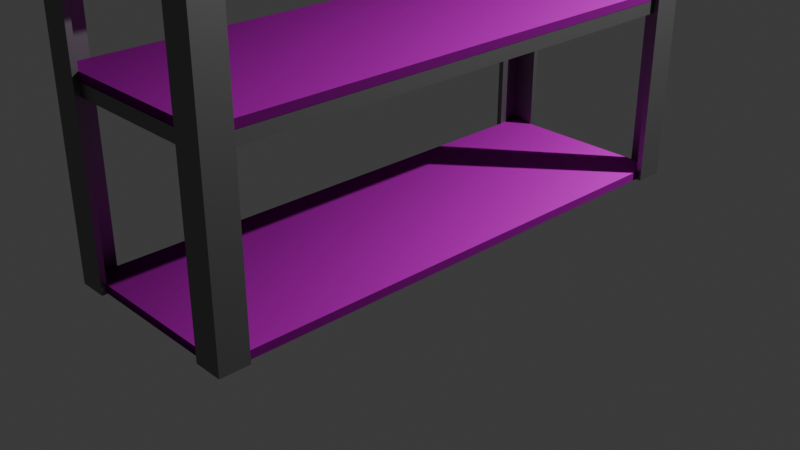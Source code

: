 # Source: FarmForFuture.blend  (saved by Blender 5.1.29; exported with 4.5.12 LTS)
import bpy
from mathutils import Matrix  # noqa: F401  (used for matrix-valued properties, if any)

bpy.ops.wm.read_factory_settings(use_empty=True)
scene = bpy.context.scene
scene.name = 'Scene'

# ---- collections
col_collection = bpy.data.collections.new('Collection'); scene.collection.children.link(col_collection)

# ---- images (referenced by path relative to the original .blend; pixels are not part of the script)
import os
ASSET_DIR = os.environ.get("B2B_ASSET_DIR", "")  # directory of the original .blend (textures are referenced by path, not embedded)
HERE = os.path.dirname(os.path.abspath(__file__))  # packed textures are extracted next to this script under _unpacked/

def load_image(name, relpath, width, height, colorspace="sRGB"):
    """Load a texture the original file referenced (path relative to the .blend, or extracted next to this script)."""
    p = next((c for c in (os.path.join(HERE, relpath), os.path.join(ASSET_DIR, relpath)) if relpath and os.path.exists(c)), "")
    if p:
        img = bpy.data.images.load(p, check_existing=True)
        img.name = name
    else:  # same state as the original file: an image datablock whose file is absent (Cycles renders it pink)
        img = bpy.data.images.new(name, width, height)
        img.source = "FILE"
        img.filepath = "//" + (relpath or name)
    img.colorspace_settings.name = colorspace
    return img
img_pngtree_wood_texture_with_natural_pattern_dark_wooden_backgroun = load_image('pngtree-wood-texture-with-natural-pattern-dark-wooden-backgroun', 'pngtree-wood-texture-with-natural-pattern-dark-wooden-background-picture-image_16047133.jpg.png', 1024, 1024, 'sRGB')

# ---- materials (node trees are filled in below, after node groups)
mat_material = bpy.data.materials.new('Material')
mat_material.alpha_threshold = 0.0
mat_material.use_backface_culling_lightprobe_volume = False
mat_material.preview_render_type = 'FLAT'
mat_material.roughness = 0.5
mat_material.line_color = (0.0, 0.0, 0.0, 1.0)
mat_material_002 = bpy.data.materials.new('Material.002')
mat_material_003 = bpy.data.materials.new('Material.003')
mat_material_005 = bpy.data.materials.new('Material.005')
mat_material_004 = bpy.data.materials.new('Material.004')
mat_material_001 = bpy.data.materials.new('Material.001')
mat_material_001.alpha_threshold = 0.0
mat_material_001.use_backface_culling_lightprobe_volume = False
mat_material_001.roughness = 0.5
mat_material_001.line_color = (0.0, 0.0, 0.0, 1.0)

# ---- material node trees
mat_material.use_nodes = True; mat_material.node_tree.nodes.clear()
_N = mat_material.node_tree.nodes; _L = mat_material.node_tree.links
n0 = _N.new('ShaderNodeOutputMaterial'); n0.name = 'Material Output'; n0.location = (200, 100)
n1 = _N.new('ShaderNodeBsdfPrincipled'); n1.name = 'Principled BSDF'; n1.location = (-134, 100)
n1.inputs[2].default_value = 0.0
n1.inputs[3].default_value = 1.0
n2 = _N.new('ShaderNodeTexImage'); n2.name = 'Image Texture'; n2.location = (-499, 31)
n2.image = img_pngtree_wood_texture_with_natural_pattern_dark_wooden_backgroun
n2.projection = 'BOX'
n2.extension = 'CLIP'
_L.new(n1.outputs[0], n0.inputs[0])
_L.new(n2.outputs[0], n1.inputs[0])
n0.is_active_output = True
mat_material_002.use_nodes = True; mat_material_002.node_tree.nodes.clear()
_N = mat_material_002.node_tree.nodes; _L = mat_material_002.node_tree.links
n0 = _N.new('ShaderNodeBsdfPrincipled'); n0.name = 'Principled BSDF'; n0.location = (-200, 100)
n0.inputs[0].default_value = (0.0, 0.0, 0.0, 1.0)
n0.inputs[3].default_value = 3.0
n1 = _N.new('ShaderNodeOutputMaterial'); n1.name = 'Material Output'; n1.location = (200, 100)
_L.new(n0.outputs[0], n1.inputs[0])
n1.is_active_output = True
mat_material_003.use_nodes = True; mat_material_003.node_tree.nodes.clear()
_N = mat_material_003.node_tree.nodes; _L = mat_material_003.node_tree.links
n0 = _N.new('ShaderNodeBsdfPrincipled'); n0.name = 'Principled BSDF'; n0.location = (-200, 100)
n0.inputs[0].default_value = (0.0, 0.0, 0.0, 1.0)
n0.inputs[3].default_value = 3.0
n1 = _N.new('ShaderNodeOutputMaterial'); n1.name = 'Material Output'; n1.location = (200, 100)
_L.new(n0.outputs[0], n1.inputs[0])
n1.is_active_output = True
mat_material_005.use_nodes = True; mat_material_005.node_tree.nodes.clear()
_N = mat_material_005.node_tree.nodes; _L = mat_material_005.node_tree.links
n0 = _N.new('ShaderNodeBsdfPrincipled'); n0.name = 'Principled BSDF'; n0.location = (-200, 100)
n0.inputs[0].default_value = (0.0, 0.0, 0.0, 1.0)
n0.inputs[3].default_value = 3.0
n1 = _N.new('ShaderNodeOutputMaterial'); n1.name = 'Material Output'; n1.location = (200, 100)
_L.new(n0.outputs[0], n1.inputs[0])
n1.is_active_output = True
mat_material_004.use_nodes = True; mat_material_004.node_tree.nodes.clear()
_N = mat_material_004.node_tree.nodes; _L = mat_material_004.node_tree.links
n0 = _N.new('ShaderNodeBsdfPrincipled'); n0.name = 'Principled BSDF'; n0.location = (-200, 100)
n0.inputs[0].default_value = (0.0, 0.0, 0.0, 1.0)
n0.inputs[3].default_value = 3.0
n1 = _N.new('ShaderNodeOutputMaterial'); n1.name = 'Material Output'; n1.location = (200, 100)
_L.new(n0.outputs[0], n1.inputs[0])
n1.is_active_output = True
mat_material_001.use_nodes = True; mat_material_001.node_tree.nodes.clear()
_N = mat_material_001.node_tree.nodes; _L = mat_material_001.node_tree.links
n0 = _N.new('ShaderNodeOutputMaterial'); n0.name = 'Material Output'; n0.location = (200, 100)
n1 = _N.new('ShaderNodeBsdfPrincipled'); n1.name = 'Principled BSDF'; n1.location = (-200, 100)
n1.inputs[0].default_value = (0.0, 0.0, 0.0, 1.0)
n1.inputs[3].default_value = 3.0
_L.new(n1.outputs[0], n0.inputs[0])
n0.is_active_output = True

# ---- world
world_world = bpy.data.worlds.new('World'); scene.world = world_world
world_world.use_nodes = True; world_world.node_tree.nodes.clear()
_N = world_world.node_tree.nodes; _L = world_world.node_tree.links
n0 = _N.new('ShaderNodeOutputWorld'); n0.name = 'World Output'; n0.location = (200, 100)
n1 = _N.new('ShaderNodeBackground'); n1.name = 'Background'; n1.location = (-200, 100)
n1.inputs[0].default_value = (0.05088, 0.05088, 0.05088, 1.0)
_L.new(n1.outputs[0], n0.inputs[0])
n0.is_active_output = True
world_world.color = (0.05088, 0.05088, 0.05088)
world_world.sun_shadow_jitter_overblur = 0.0

# ---- cameras
cam_camera = bpy.data.cameras.new('Camera')
cam_camera.clip_end = 100.0
cam_camera.ortho_scale = 7.314

# ---- lights
light_light = bpy.data.lights.new('Light', 'POINT')
light_light.energy = 1.003e+04
light_light.shadow_soft_size = 0.1

# ---- meshes
me_cube = bpy.data.meshes.new('Cube')
me_cube.from_pydata([(1.0, 1.0, 1.0), (1.0, 1.0, -1.0), (1.0, -1.0, 1.0), (1.0, -1.0, -1.0), (-1.0, 1.0, 1.0), (-1.0, 1.0, -1.0), (-1.0, -1.0, 1.0), (-1.0, -1.0, -1.0)], [], [(0, 4, 6, 2), (3, 2, 6, 7), (7, 6, 4, 5), (5, 1, 3, 7), (1, 0, 2, 3), (5, 4, 0, 1)])
_uv = me_cube.uv_layers.new(name='UVMap')
_uv.uv.foreach_set('vector', [0.625, 0.5, 0.875, 0.5, 0.875, 0.75, 0.625, 0.75, 0.375, 0.75, 0.625, 0.75, 0.625, 1.0, 0.375, 1.0, 0.375, 0.0, 0.625, 0.0, 0.625, 0.25, 0.375, 0.25, 0.125, 0.5, 0.375, 0.5, 0.375, 0.75, 0.125, 0.75, 0.375, 0.5, 0.625, 0.5, 0.625, 0.75, 0.375, 0.75, 0.375, 0.25, 0.625, 0.25, 0.625, 0.5, 0.375, 0.5])
me_cube.materials.append(mat_material)
me_cube.use_mirror_vertex_groups = False
me_cube.update()
me_cube_001 = bpy.data.meshes.new('Cube.001')
me_cube_001.from_pydata([(1.0, 1.0, 1.0), (1.0, 1.0, -1.0), (1.0, -1.0, 1.0), (1.0, -1.0, -1.0), (-1.0, 1.0, 1.0), (-1.0, 1.0, -1.0), (-1.0, -1.0, 1.0), (-1.0, -1.0, -1.0)], [], [(0, 4, 6, 2), (3, 2, 6, 7), (7, 6, 4, 5), (5, 1, 3, 7), (1, 0, 2, 3), (5, 4, 0, 1)])
_uv = me_cube_001.uv_layers.new(name='UVMap')
_uv.uv.foreach_set('vector', [0.625, 0.5, 0.875, 0.5, 0.875, 0.75, 0.625, 0.75, 0.375, 0.75, 0.625, 0.75, 0.625, 1.0, 0.375, 1.0, 0.375, 0.0, 0.625, 0.0, 0.625, 0.25, 0.375, 0.25, 0.125, 0.5, 0.375, 0.5, 0.375, 0.75, 0.125, 0.75, 0.375, 0.5, 0.625, 0.5, 0.625, 0.75, 0.375, 0.75, 0.375, 0.25, 0.625, 0.25, 0.625, 0.5, 0.375, 0.5])
me_cube_001.materials.append(mat_material)
me_cube_001.use_mirror_vertex_groups = False
me_cube_001.update()
me_cube_002 = bpy.data.meshes.new('Cube.002')
me_cube_002.from_pydata([(1.0, 1.0, 1.0), (1.0, 1.0, -1.0), (1.0, -1.0, 1.0), (1.0, -1.0, -1.0), (-1.0, 1.0, 1.0), (-1.0, 1.0, -1.0), (-1.0, -1.0, 1.0), (-1.0, -1.0, -1.0)], [], [(0, 4, 6, 2), (3, 2, 6, 7), (7, 6, 4, 5), (5, 1, 3, 7), (1, 0, 2, 3), (5, 4, 0, 1)])
_uv = me_cube_002.uv_layers.new(name='UVMap')
_uv.uv.foreach_set('vector', [0.625, 0.5, 0.875, 0.5, 0.875, 0.75, 0.625, 0.75, 0.375, 0.75, 0.625, 0.75, 0.625, 1.0, 0.375, 1.0, 0.375, 0.0, 0.625, 0.0, 0.625, 0.25, 0.375, 0.25, 0.125, 0.5, 0.375, 0.5, 0.375, 0.75, 0.125, 0.75, 0.375, 0.5, 0.625, 0.5, 0.625, 0.75, 0.375, 0.75, 0.375, 0.25, 0.625, 0.25, 0.625, 0.5, 0.375, 0.5])
me_cube_002.materials.append(mat_material)
me_cube_002.use_mirror_vertex_groups = False
me_cube_002.update()
me_cube_003 = bpy.data.meshes.new('Cube.003')
me_cube_003.from_pydata([(1.0, 1.0, 1.0), (1.0, 1.0, -1.0), (1.0, -1.0, 1.0), (1.0, -1.0, -1.0), (-1.0, 1.0, 1.0), (-1.0, 1.0, -1.0), (-1.0, -1.0, 1.0), (-1.0, -1.0, -1.0)], [], [(0, 4, 6, 2), (3, 2, 6, 7), (7, 6, 4, 5), (5, 1, 3, 7), (1, 0, 2, 3), (5, 4, 0, 1)])
_uv = me_cube_003.uv_layers.new(name='UVMap')
_uv.uv.foreach_set('vector', [0.625, 0.5, 0.875, 0.5, 0.875, 0.75, 0.625, 0.75, 0.375, 0.75, 0.625, 0.75, 0.625, 1.0, 0.375, 1.0, 0.375, 0.0, 0.625, 0.0, 0.625, 0.25, 0.375, 0.25, 0.125, 0.5, 0.375, 0.5, 0.375, 0.75, 0.125, 0.75, 0.375, 0.5, 0.625, 0.5, 0.625, 0.75, 0.375, 0.75, 0.375, 0.25, 0.625, 0.25, 0.625, 0.5, 0.375, 0.5])
me_cube_003.materials.append(mat_material)
me_cube_003.use_mirror_vertex_groups = False
me_cube_003.update()
me_cube_005 = bpy.data.meshes.new('Cube.005')
me_cube_005.from_pydata([(-1.0, 1.0, -1.0), (-1.0, 1.0, 1.0), (1.0, -1.0, -1.0), (1.0, -1.0, 1.0), (1.0, 1.0, -1.0), (1.0, 1.0, 1.0), (-1.0, 0.6174, 1.0), (-1.0, 0.6174, -1.0), (0.6174, 0.6174, 1.0), (0.6174, 0.6174, -1.0), (0.6174, -1.0, 1.0), (0.6174, -1.0, -1.0)], [], [(0, 1, 5, 4), (4, 5, 3, 2), (2, 3, 10, 11), (0, 4, 2, 11, 9, 7), (5, 1, 6, 8, 10, 3), (8, 9, 11, 10), (9, 8, 6, 7), (7, 6, 1, 0)])
_uv = me_cube_005.uv_layers.new(name='UVMap')
_uv.uv.foreach_set('vector', [0.375, 0.25, 0.625, 0.25, 0.625, 0.5, 0.375, 0.5, 0.375, 0.5, 0.625, 0.5, 0.625, 0.75, 0.375, 0.75, 0.375, 0.75, 0.625, 0.75, 0.625, 0.7978, 0.375, 0.7978, 0.125, 0.5, 0.375, 0.5, 0.375, 0.75, 0.3272, 0.75, 0.3272, 0.5478, 0.125, 0.5478, 0.625, 0.5, 0.875, 0.5, 0.875, 0.5478, 0.6728, 0.5478, 0.6728, 0.75, 0.625, 0.75, 0.5344, 0.5, 0.4574, 0.5, 0.4574, 0.7022, 0.5344, 0.7022, 0.4574, 0.5, 0.5344, 0.5, 0.5344, 0.2978, 0.4574, 0.2978, 0.375, 0.2022, 0.625, 0.2022, 0.625, 0.25, 0.375, 0.25])
me_cube_005.materials.append(mat_material_002)
me_cube_005.update()
me_cube_006 = bpy.data.meshes.new('Cube.006')
me_cube_006.from_pydata([(-1.0, 1.0, -1.0), (-1.0, 1.0, 1.0), (1.0, -1.0, -1.0), (1.0, -1.0, 1.0), (1.0, 1.0, -1.0), (1.0, 1.0, 1.0), (-1.0, 0.6174, 1.0), (-1.0, 0.6174, -1.0), (0.6174, 0.6174, 1.0), (0.6174, 0.6174, -1.0), (0.6174, -1.0, 1.0), (0.6174, -1.0, -1.0)], [], [(0, 1, 5, 4), (4, 5, 3, 2), (2, 3, 10, 11), (0, 4, 2, 11, 9, 7), (5, 1, 6, 8, 10, 3), (8, 9, 11, 10), (9, 8, 6, 7), (7, 6, 1, 0)])
_uv = me_cube_006.uv_layers.new(name='UVMap')
_uv.uv.foreach_set('vector', [0.375, 0.25, 0.625, 0.25, 0.625, 0.5, 0.375, 0.5, 0.375, 0.5, 0.625, 0.5, 0.625, 0.75, 0.375, 0.75, 0.375, 0.75, 0.625, 0.75, 0.625, 0.7978, 0.375, 0.7978, 0.125, 0.5, 0.375, 0.5, 0.375, 0.75, 0.3272, 0.75, 0.3272, 0.5478, 0.125, 0.5478, 0.625, 0.5, 0.875, 0.5, 0.875, 0.5478, 0.6728, 0.5478, 0.6728, 0.75, 0.625, 0.75, 0.5344, 0.5, 0.4574, 0.5, 0.4574, 0.7022, 0.5344, 0.7022, 0.4574, 0.5, 0.5344, 0.5, 0.5344, 0.2978, 0.4574, 0.2978, 0.375, 0.2022, 0.625, 0.2022, 0.625, 0.25, 0.375, 0.25])
me_cube_006.materials.append(mat_material_003)
me_cube_006.update()
me_cube_007 = bpy.data.meshes.new('Cube.007')
me_cube_007.from_pydata([(-1.0, 1.0, -1.0), (-1.0, 1.0, 1.0), (1.0, -1.0, -1.0), (1.0, -1.0, 1.0), (1.0, 1.0, -1.0), (1.0, 1.0, 1.0), (-1.0, 0.6174, 1.0), (-1.0, 0.6174, -1.0), (0.6174, 0.6174, 1.0), (0.6174, 0.6174, -1.0), (0.6174, -1.0, 1.0), (0.6174, -1.0, -1.0)], [], [(0, 1, 5, 4), (4, 5, 3, 2), (2, 3, 10, 11), (0, 4, 2, 11, 9, 7), (5, 1, 6, 8, 10, 3), (8, 9, 11, 10), (9, 8, 6, 7), (7, 6, 1, 0)])
_uv = me_cube_007.uv_layers.new(name='UVMap')
_uv.uv.foreach_set('vector', [0.375, 0.25, 0.625, 0.25, 0.625, 0.5, 0.375, 0.5, 0.375, 0.5, 0.625, 0.5, 0.625, 0.75, 0.375, 0.75, 0.375, 0.75, 0.625, 0.75, 0.625, 0.7978, 0.375, 0.7978, 0.125, 0.5, 0.375, 0.5, 0.375, 0.75, 0.3272, 0.75, 0.3272, 0.5478, 0.125, 0.5478, 0.625, 0.5, 0.875, 0.5, 0.875, 0.5478, 0.6728, 0.5478, 0.6728, 0.75, 0.625, 0.75, 0.5344, 0.5, 0.4574, 0.5, 0.4574, 0.7022, 0.5344, 0.7022, 0.4574, 0.5, 0.5344, 0.5, 0.5344, 0.2978, 0.4574, 0.2978, 0.375, 0.2022, 0.625, 0.2022, 0.625, 0.25, 0.375, 0.25])
me_cube_007.materials.append(mat_material_005)
me_cube_007.update()
me_cube_008 = bpy.data.meshes.new('Cube.008')
me_cube_008.from_pydata([(-1.0, 1.0, -1.0), (-1.0, 1.0, 1.0), (1.0, -1.0, -1.0), (1.0, -1.0, 1.0), (1.0, 1.0, -1.0), (1.0, 1.0, 1.0), (-1.0, 0.6174, 1.0), (-1.0, 0.6174, -1.0), (0.6174, 0.6174, 1.0), (0.6174, 0.6174, -1.0), (0.6174, -1.0, 1.0), (0.6174, -1.0, -1.0)], [], [(0, 1, 5, 4), (4, 5, 3, 2), (2, 3, 10, 11), (0, 4, 2, 11, 9, 7), (5, 1, 6, 8, 10, 3), (8, 9, 11, 10), (9, 8, 6, 7), (7, 6, 1, 0)])
_uv = me_cube_008.uv_layers.new(name='UVMap')
_uv.uv.foreach_set('vector', [0.375, 0.25, 0.625, 0.25, 0.625, 0.5, 0.375, 0.5, 0.375, 0.5, 0.625, 0.5, 0.625, 0.75, 0.375, 0.75, 0.375, 0.75, 0.625, 0.75, 0.625, 0.7978, 0.375, 0.7978, 0.125, 0.5, 0.375, 0.5, 0.375, 0.75, 0.3272, 0.75, 0.3272, 0.5478, 0.125, 0.5478, 0.625, 0.5, 0.875, 0.5, 0.875, 0.5478, 0.6728, 0.5478, 0.6728, 0.75, 0.625, 0.75, 0.5344, 0.5, 0.4574, 0.5, 0.4574, 0.7022, 0.5344, 0.7022, 0.4574, 0.5, 0.5344, 0.5, 0.5344, 0.2978, 0.4574, 0.2978, 0.375, 0.2022, 0.625, 0.2022, 0.625, 0.25, 0.375, 0.25])
me_cube_008.materials.append(mat_material_004)
me_cube_008.update()
me_cube_010 = bpy.data.meshes.new('Cube.010')
me_cube_010.from_pydata([(1.0, 1.0, 1.0), (1.0, 1.0, -1.0), (1.0, -1.0, 1.0), (1.0, -1.0, -1.0), (-1.0, 1.0, 1.0), (-1.0, 1.0, -1.0), (-1.0, -1.0, 1.0), (-1.0, -1.0, -1.0), (0.9428, -0.9822, 1.0), (0.9428, -0.9822, -1.0), (-0.9428, -0.9822, 1.0), (-0.9428, -0.9822, -1.0), (-0.9428, 0.9822, 1.0), (-0.9428, 0.9822, -1.0), (0.9428, 0.9822, 1.0), (0.9428, 0.9822, -1.0), (0.9428, -0.9428, 1.0), (0.9428, 0.9428, -1.0)], [], [(0, 4, 6, 10, 12, 14, 16, 2), (3, 2, 6, 7), (7, 6, 4, 5), (5, 1, 17, 15, 13), (1, 0, 2, 3), (5, 4, 0, 1), (13, 12, 10, 11), (11, 10, 8, 9), (13, 11, 9, 17, 1, 3, 7, 5), (2, 16, 8, 10, 6), (9, 8, 16, 14, 15, 17), (15, 14, 12, 13)])
_uv = me_cube_010.uv_layers.new(name='UVMap')
_uv.uv.foreach_set('vector', [0.625, 0.5, 0.875, 0.5, 0.875, 0.75, 0.8679, 0.7478, 0.8679, 0.5022, 0.6321, 0.5022, 0.6321, 0.7429, 0.625, 0.75, 0.375, 0.75, 0.625, 0.75, 0.625, 1.0, 0.375, 1.0, 0.375, 0.0, 0.625, 0.0, 0.625, 0.25, 0.375, 0.25, 0.125, 0.5, 0.375, 0.5, 0.3679, 0.5071, 0.3679, 0.5022, 0.1321, 0.5022, 0.375, 0.5, 0.625, 0.5, 0.625, 0.75, 0.375, 0.75, 0.375, 0.25, 0.625, 0.25, 0.625, 0.5, 0.375, 0.5, 0.4303, 0.25, 0.4894, 0.25, 0.4894, 0.0, 0.4303, 0.0, 0.4303, 1.0, 0.4894, 1.0, 0.4894, 0.75, 0.4303, 0.75, 0.1321, 0.5022, 0.1321, 0.7478, 0.3679, 0.7478, 0.3679, 0.5071, 0.375, 0.5, 0.375, 0.75, 0.125, 0.75, 0.125, 0.5, 0.625, 0.75, 0.6321, 0.7429, 0.6321, 0.7478, 0.8679, 0.7478, 0.875, 0.75, 0.4303, 0.75, 0.4894, 0.75, 0.4894, 0.745, 0.4894, 0.5, 0.4303, 0.5, 0.4303, 0.505, 0.4303, 0.5, 0.4894, 0.5, 0.4894, 0.25, 0.4303, 0.25])
me_cube_010.materials.append(mat_material_001)
me_cube_010.use_mirror_vertex_groups = False
me_cube_010.update()
me_cube_011 = bpy.data.meshes.new('Cube.011')
me_cube_011.from_pydata([(1.0, 1.0, 1.0), (1.0, 1.0, -1.0), (1.0, -1.0, 1.0), (1.0, -1.0, -1.0), (-1.0, 1.0, 1.0), (-1.0, 1.0, -1.0), (-1.0, -1.0, 1.0), (-1.0, -1.0, -1.0), (0.9428, -0.9822, 1.0), (0.9428, -0.9822, -1.0), (-0.9428, -0.9822, 1.0), (-0.9428, -0.9822, -1.0), (-0.9428, 0.9822, 1.0), (-0.9428, 0.9822, -1.0), (0.9428, 0.9822, 1.0), (0.9428, 0.9822, -1.0), (0.9428, -0.9428, 1.0), (0.9428, 0.9428, -1.0)], [], [(0, 4, 6, 10, 12, 14, 16, 2), (3, 2, 6, 7), (7, 6, 4, 5), (5, 1, 17, 15, 13), (1, 0, 2, 3), (5, 4, 0, 1), (13, 12, 10, 11), (11, 10, 8, 9), (13, 11, 9, 17, 1, 3, 7, 5), (2, 16, 8, 10, 6), (9, 8, 16, 14, 15, 17), (15, 14, 12, 13)])
_uv = me_cube_011.uv_layers.new(name='UVMap')
_uv.uv.foreach_set('vector', [0.625, 0.5, 0.875, 0.5, 0.875, 0.75, 0.8679, 0.7478, 0.8679, 0.5022, 0.6321, 0.5022, 0.6321, 0.7429, 0.625, 0.75, 0.375, 0.75, 0.625, 0.75, 0.625, 1.0, 0.375, 1.0, 0.375, 0.0, 0.625, 0.0, 0.625, 0.25, 0.375, 0.25, 0.125, 0.5, 0.375, 0.5, 0.3679, 0.5071, 0.3679, 0.5022, 0.1321, 0.5022, 0.375, 0.5, 0.625, 0.5, 0.625, 0.75, 0.375, 0.75, 0.375, 0.25, 0.625, 0.25, 0.625, 0.5, 0.375, 0.5, 0.4303, 0.25, 0.4894, 0.25, 0.4894, 0.0, 0.4303, 0.0, 0.4303, 1.0, 0.4894, 1.0, 0.4894, 0.75, 0.4303, 0.75, 0.1321, 0.5022, 0.1321, 0.7478, 0.3679, 0.7478, 0.3679, 0.5071, 0.375, 0.5, 0.375, 0.75, 0.125, 0.75, 0.125, 0.5, 0.625, 0.75, 0.6321, 0.7429, 0.6321, 0.7478, 0.8679, 0.7478, 0.875, 0.75, 0.4303, 0.75, 0.4894, 0.75, 0.4894, 0.745, 0.4894, 0.5, 0.4303, 0.5, 0.4303, 0.505, 0.4303, 0.5, 0.4894, 0.5, 0.4894, 0.25, 0.4303, 0.25])
me_cube_011.materials.append(mat_material_001)
me_cube_011.use_mirror_vertex_groups = False
me_cube_011.update()
me_cube_012 = bpy.data.meshes.new('Cube.012')
me_cube_012.from_pydata([(1.0, 1.0, 1.0), (1.0, 1.0, -1.0), (1.0, -1.0, 1.0), (1.0, -1.0, -1.0), (-1.0, 1.0, 1.0), (-1.0, 1.0, -1.0), (-1.0, -1.0, 1.0), (-1.0, -1.0, -1.0), (0.9428, -0.9822, 1.0), (0.9428, -0.9822, -1.0), (-0.9428, -0.9822, 1.0), (-0.9428, -0.9822, -1.0), (-0.9428, 0.9822, 1.0), (-0.9428, 0.9822, -1.0), (0.9428, 0.9822, 1.0), (0.9428, 0.9822, -1.0), (0.9428, -0.9428, 1.0), (0.9428, 0.9428, -1.0)], [], [(0, 4, 6, 10, 12, 14, 16, 2), (3, 2, 6, 7), (7, 6, 4, 5), (5, 1, 17, 15, 13), (1, 0, 2, 3), (5, 4, 0, 1), (13, 12, 10, 11), (11, 10, 8, 9), (13, 11, 9, 17, 1, 3, 7, 5), (2, 16, 8, 10, 6), (9, 8, 16, 14, 15, 17), (15, 14, 12, 13)])
_uv = me_cube_012.uv_layers.new(name='UVMap')
_uv.uv.foreach_set('vector', [0.625, 0.5, 0.875, 0.5, 0.875, 0.75, 0.8679, 0.7478, 0.8679, 0.5022, 0.6321, 0.5022, 0.6321, 0.7429, 0.625, 0.75, 0.375, 0.75, 0.625, 0.75, 0.625, 1.0, 0.375, 1.0, 0.375, 0.0, 0.625, 0.0, 0.625, 0.25, 0.375, 0.25, 0.125, 0.5, 0.375, 0.5, 0.3679, 0.5071, 0.3679, 0.5022, 0.1321, 0.5022, 0.375, 0.5, 0.625, 0.5, 0.625, 0.75, 0.375, 0.75, 0.375, 0.25, 0.625, 0.25, 0.625, 0.5, 0.375, 0.5, 0.4303, 0.25, 0.4894, 0.25, 0.4894, 0.0, 0.4303, 0.0, 0.4303, 1.0, 0.4894, 1.0, 0.4894, 0.75, 0.4303, 0.75, 0.1321, 0.5022, 0.1321, 0.7478, 0.3679, 0.7478, 0.3679, 0.5071, 0.375, 0.5, 0.375, 0.75, 0.125, 0.75, 0.125, 0.5, 0.625, 0.75, 0.6321, 0.7429, 0.6321, 0.7478, 0.8679, 0.7478, 0.875, 0.75, 0.4303, 0.75, 0.4894, 0.75, 0.4894, 0.745, 0.4894, 0.5, 0.4303, 0.5, 0.4303, 0.505, 0.4303, 0.5, 0.4894, 0.5, 0.4894, 0.25, 0.4303, 0.25])
me_cube_012.materials.append(mat_material_001)
me_cube_012.use_mirror_vertex_groups = False
me_cube_012.update()
me_cube_013 = bpy.data.meshes.new('Cube.013')
me_cube_013.from_pydata([(1.0, 1.0, 1.0), (1.0, 1.0, -1.0), (1.0, -1.0, 1.0), (1.0, -1.0, -1.0), (-1.0, 1.0, 1.0), (-1.0, 1.0, -1.0), (-1.0, -1.0, 1.0), (-1.0, -1.0, -1.0), (0.9428, -0.9822, 1.0), (0.9428, -0.9822, -1.0), (-0.9428, -0.9822, 1.0), (-0.9428, -0.9822, -1.0), (-0.9428, 0.9822, 1.0), (-0.9428, 0.9822, -1.0), (0.9428, 0.9822, 1.0), (0.9428, 0.9822, -1.0), (0.9428, -0.9428, 1.0), (0.9428, 0.9428, -1.0)], [], [(0, 4, 6, 10, 12, 14, 16, 2), (3, 2, 6, 7), (7, 6, 4, 5), (5, 1, 17, 15, 13), (1, 0, 2, 3), (5, 4, 0, 1), (13, 12, 10, 11), (11, 10, 8, 9), (13, 11, 9, 17, 1, 3, 7, 5), (2, 16, 8, 10, 6), (9, 8, 16, 14, 15, 17), (15, 14, 12, 13)])
_uv = me_cube_013.uv_layers.new(name='UVMap')
_uv.uv.foreach_set('vector', [0.625, 0.5, 0.875, 0.5, 0.875, 0.75, 0.8679, 0.7478, 0.8679, 0.5022, 0.6321, 0.5022, 0.6321, 0.7429, 0.625, 0.75, 0.375, 0.75, 0.625, 0.75, 0.625, 1.0, 0.375, 1.0, 0.375, 0.0, 0.625, 0.0, 0.625, 0.25, 0.375, 0.25, 0.125, 0.5, 0.375, 0.5, 0.3679, 0.5071, 0.3679, 0.5022, 0.1321, 0.5022, 0.375, 0.5, 0.625, 0.5, 0.625, 0.75, 0.375, 0.75, 0.375, 0.25, 0.625, 0.25, 0.625, 0.5, 0.375, 0.5, 0.4303, 0.25, 0.4894, 0.25, 0.4894, 0.0, 0.4303, 0.0, 0.4303, 1.0, 0.4894, 1.0, 0.4894, 0.75, 0.4303, 0.75, 0.1321, 0.5022, 0.1321, 0.7478, 0.3679, 0.7478, 0.3679, 0.5071, 0.375, 0.5, 0.375, 0.75, 0.125, 0.75, 0.125, 0.5, 0.625, 0.75, 0.6321, 0.7429, 0.6321, 0.7478, 0.8679, 0.7478, 0.875, 0.75, 0.4303, 0.75, 0.4894, 0.75, 0.4894, 0.745, 0.4894, 0.5, 0.4303, 0.5, 0.4303, 0.505, 0.4303, 0.5, 0.4894, 0.5, 0.4894, 0.25, 0.4303, 0.25])
me_cube_013.materials.append(mat_material_001)
me_cube_013.use_mirror_vertex_groups = False
me_cube_013.update()
me_cube_014 = bpy.data.meshes.new('Cube.014')
me_cube_014.from_pydata([(1.0, 1.0, 1.0), (1.0, 1.0, -1.0), (1.0, -1.0, 1.0), (1.0, -1.0, -1.0), (-1.0, 1.0, 1.0), (-1.0, 1.0, -1.0), (-1.0, -1.0, 1.0), (-1.0, -1.0, -1.0)], [], [(0, 4, 6, 2), (3, 2, 6, 7), (7, 6, 4, 5), (5, 1, 3, 7), (1, 0, 2, 3), (5, 4, 0, 1)])
_uv = me_cube_014.uv_layers.new(name='UVMap')
_uv.uv.foreach_set('vector', [0.625, 0.5, 0.875, 0.5, 0.875, 0.75, 0.625, 0.75, 0.375, 0.75, 0.625, 0.75, 0.625, 1.0, 0.375, 1.0, 0.375, 0.0, 0.625, 0.0, 0.625, 0.25, 0.375, 0.25, 0.125, 0.5, 0.375, 0.5, 0.375, 0.75, 0.125, 0.75, 0.375, 0.5, 0.625, 0.5, 0.625, 0.75, 0.375, 0.75, 0.375, 0.25, 0.625, 0.25, 0.625, 0.5, 0.375, 0.5])
me_cube_014.materials.append(mat_material)
me_cube_014.use_mirror_vertex_groups = False
me_cube_014.update()

# ---- objects
ob_cube = bpy.data.objects.new('Cube', me_cube)
ob_light = bpy.data.objects.new('Light', light_light)
ob_camera = bpy.data.objects.new('Camera', cam_camera)
ob_cube_001 = bpy.data.objects.new('Cube.001', me_cube_001)
ob_cube_002 = bpy.data.objects.new('Cube.002', me_cube_002)
ob_cube_003 = bpy.data.objects.new('Cube.003', me_cube_003)
ob_cube_005 = bpy.data.objects.new('Cube.005', me_cube_005)
ob_cube_006 = bpy.data.objects.new('Cube.006', me_cube_006)
ob_cube_007 = bpy.data.objects.new('Cube.007', me_cube_007)
ob_cube_008 = bpy.data.objects.new('Cube.008', me_cube_008)
ob_cube_010 = bpy.data.objects.new('Cube.010', me_cube_010)
ob_cube_011 = bpy.data.objects.new('Cube.011', me_cube_011)
ob_cube_012 = bpy.data.objects.new('Cube.012', me_cube_012)
ob_cube_013 = bpy.data.objects.new('Cube.013', me_cube_013)
ob_cube_004 = bpy.data.objects.new('Cube.004', me_cube_014)

# ---- transforms, parenting, visibility, modifiers, constraints
ob_cube.location = (0.0, 0.0, 0.0)
ob_cube.scale = (1.0, 2.891, 0.04474)
ob_cube.lock_rotations_4d = False
ob_cube.empty_display_type = 'ARROWS'
ob_cube.lineart.crease_threshold = 0.0
ob_light.location = (8.637, 9.102, 9.701)
ob_light.rotation_euler = (0.6503, 0.05522, 1.866)
ob_light.lock_rotations_4d = False
ob_light.empty_display_type = 'ARROWS'
ob_light.color = (0.0, 0.0, 0.0, 0.0)
ob_light.lineart.crease_threshold = 0.0
ob_camera.location = (7.359, -6.926, 4.958)
ob_camera.rotation_euler = (1.109, 0.0, 0.8149)
ob_camera.lock_rotations_4d = False
ob_camera.empty_display_type = 'ARROWS'
ob_camera.color = (0.0, 0.0, 0.0, 0.0)
ob_camera.display_type = 'WIRE'
ob_camera.lineart.crease_threshold = 0.0
ob_cube_001.location = (0.0, 0.0, 2.0)
ob_cube_001.scale = (1.0, 2.891, 0.04474)
ob_cube_001.lock_rotations_4d = False
ob_cube_001.empty_display_type = 'ARROWS'
ob_cube_001.lineart.crease_threshold = 0.0
ob_cube_002.location = (0.0, 0.0, 4.0)
ob_cube_002.scale = (1.0, 2.891, 0.04474)
ob_cube_002.lock_rotations_4d = False
ob_cube_002.empty_display_type = 'ARROWS'
ob_cube_002.lineart.crease_threshold = 0.0
ob_cube_003.location = (0.0, 0.0, 6.0)
ob_cube_003.scale = (1.0, 2.891, 0.04474)
ob_cube_003.lock_rotations_4d = False
ob_cube_003.empty_display_type = 'ARROWS'
ob_cube_003.lineart.crease_threshold = 0.0
ob_cube_005.location = (0.9028, 2.794, 4.036)
ob_cube_005.scale = (0.1568, 0.1568, 4.08)
ob_cube_006.location = (-0.9027, 2.794, 4.036)
ob_cube_006.rotation_euler = (0.0, -0.0, 1.571)
ob_cube_006.scale = (0.1568, 0.1568, 4.08)
ob_cube_007.location = (0.9028, -2.794, 4.036)
ob_cube_007.rotation_euler = (0.0, 0.0, 4.712)
ob_cube_007.scale = (0.1568, 0.1568, 4.08)
ob_cube_008.location = (-0.9027, -2.794, 4.036)
ob_cube_008.rotation_euler = (0.0, -0.0, 3.142)
ob_cube_008.scale = (0.1568, 0.1568, 4.08)
ob_cube_010.location = (0.0, 0.0, 7.888)
ob_cube_010.scale = (1.0, 2.891, 0.06995)
ob_cube_010.lock_rotations_4d = False
ob_cube_010.empty_display_type = 'ARROWS'
ob_cube_010.lineart.crease_threshold = 0.0
ob_cube_011.location = (0.0, 0.0, 5.888)
ob_cube_011.scale = (1.0, 2.891, 0.06995)
ob_cube_011.lock_rotations_4d = False
ob_cube_011.empty_display_type = 'ARROWS'
ob_cube_011.lineart.crease_threshold = 0.0
ob_cube_012.location = (0.0, 0.0, 3.888)
ob_cube_012.scale = (1.0, 2.891, 0.06995)
ob_cube_012.lock_rotations_4d = False
ob_cube_012.empty_display_type = 'ARROWS'
ob_cube_012.lineart.crease_threshold = 0.0
ob_cube_013.location = (0.0, 0.0, 1.888)
ob_cube_013.scale = (1.0, 2.891, 0.06995)
ob_cube_013.lock_rotations_4d = False
ob_cube_013.empty_display_type = 'ARROWS'
ob_cube_013.lineart.crease_threshold = 0.0
ob_cube_004.location = (0.0, 0.0, 8.0)
ob_cube_004.scale = (1.0, 2.891, 0.04474)
ob_cube_004.lock_rotations_4d = False
ob_cube_004.empty_display_type = 'ARROWS'
ob_cube_004.lineart.crease_threshold = 0.0

# ---- collection membership
col_collection.objects.link(ob_cube)
col_collection.objects.link(ob_light)
col_collection.objects.link(ob_camera)
col_collection.objects.link(ob_cube_001)
col_collection.objects.link(ob_cube_002)
col_collection.objects.link(ob_cube_003)
col_collection.objects.link(ob_cube_005)
col_collection.objects.link(ob_cube_006)
col_collection.objects.link(ob_cube_007)
col_collection.objects.link(ob_cube_008)
col_collection.objects.link(ob_cube_010)
col_collection.objects.link(ob_cube_011)
col_collection.objects.link(ob_cube_012)
col_collection.objects.link(ob_cube_013)
col_collection.objects.link(ob_cube_004)

# ---- scene / render settings (as saved in the file)
scene.camera = ob_camera
scene.frame_start = 1; scene.frame_end = 250; scene.frame_set(0)
scene.render.engine = 'BLENDER_EEVEE_NEXT'
scene.render.bake_bias = 0.0
scene.render.bake_samples = 0
scene.cycles.sampling_pattern = 'TABULATED_SOBOL'
scene.eevee.use_volume_custom_range = False
bpy.context.view_layer.update()

